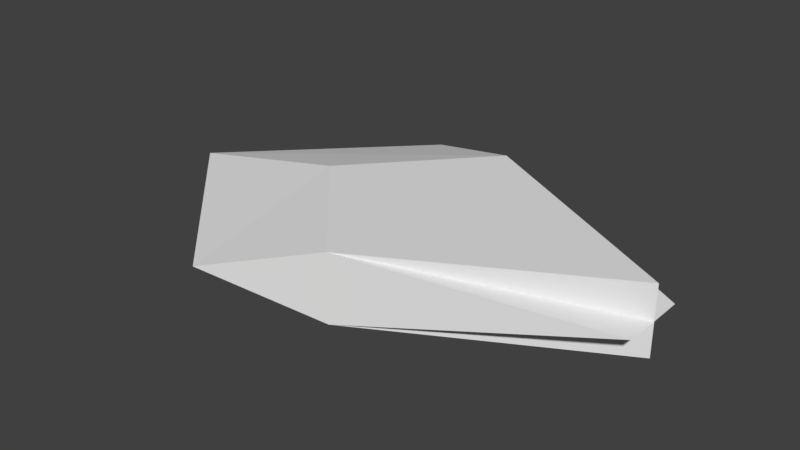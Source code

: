 # Source: magus_wing.blend  (saved by Blender 2.79.0; exported with 4.5.12 LTS)
import bpy
from mathutils import Matrix  # noqa: F401  (used for matrix-valued properties, if any)

bpy.ops.wm.read_factory_settings(use_empty=True)
scene = bpy.context.scene
scene.name = 'Scene'

# ---- collections
col_collection_1 = bpy.data.collections.new('Collection 1'); scene.collection.children.link(col_collection_1)

# ---- materials (node trees are filled in below, after node groups)
mat_material = bpy.data.materials.new('Material')
mat_material.alpha_threshold = 0.0
mat_material.use_transparent_shadow = False
mat_material.roughness = 0.5
mat_material.line_color = (0.0, 0.0, 0.0, 1.0)

# ---- material node trees

# ---- world
world_world = bpy.data.worlds.new('World'); scene.world = world_world
world_world.color = (0.05088, 0.05088, 0.05088)
world_world.use_sun_shadow = False
world_world.sun_shadow_jitter_overblur = 0.0
world_world.cycles.sampling_method = 'MANUAL'

# ---- meshes
me_cube = bpy.data.meshes.new('Cube')
me_cube.from_pydata([(1.0, -2.533e-07, 0.0), (-0.3375, -0.735, -0.2), (-0.3375, 0.735, -0.2), (-0.3375, -0.735, 0.2), (-0.3375, 0.735, 0.2), (1.0, -2.027e-07, -0.2), (-1.0, 2.98e-07, -0.2), (1.0, -2.98e-07, 0.2), (-1.0, 1.788e-07, 0.2), (1.0, 0.2, 0.0), (1.0, -0.2, 0.0), (-1.0, -1.0, 0.0), (-1.0, 1.0, 0.0), (-2.0, -1.431e-07, 0.0)], [], [(5, 0, 1), (7, 8, 3), (10, 0, 3, 11), (13, 8, 4, 12), (9, 0, 2, 12), (11, 3, 8, 13), (4, 8, 7), (5, 6, 2), (1, 11, 13, 6), (0, 9, 12, 4), (6, 13, 12, 2), (0, 10, 11, 1), (0, 4, 7), (0, 7, 3), (6, 5, 1), (0, 5, 2)])
me_cube.materials.append(mat_material)
me_cube.use_remesh_preserve_volume = False
me_cube.use_remesh_preserve_attributes = False
me_cube.use_mirror_vertex_groups = False
me_cube.update()

# ---- objects
ob_cube = bpy.data.objects.new('Cube', me_cube)

# ---- transforms, parenting, visibility, modifiers, constraints
ob_cube.location = (0.0, 0.0, 0.0)
ob_cube.lock_rotations_4d = False
ob_cube.empty_display_type = 'ARROWS'
ob_cube.lineart.crease_threshold = 0.0

# ---- collection membership
col_collection_1.objects.link(ob_cube)

# ---- scene / render settings (as saved in the file)
scene.frame_start = 1; scene.frame_end = 250; scene.frame_set(1)
scene.render.engine = 'BLENDER_EEVEE_NEXT'
scene.render.resolution_percentage = 50
scene.render.dither_intensity = 0.0
scene.cycles.use_denoising = False
scene.cycles.samples = 128
scene.cycles.sampling_pattern = 'TABULATED_SOBOL'
scene.cycles.use_adaptive_sampling = False
scene.cycles.use_light_tree = False
scene.cycles.blur_glossy = 0.0
scene.cycles.sample_clamp_indirect = 0.0
scene.view_settings.view_transform = 'Standard'
bpy.context.view_layer.update()

# ---- added for rendering (the .blend has no active camera and no usable light): camera, sun
cam_auto = bpy.data.cameras.new('AutoCamera')
cam_auto.lens = 50.0
cam_auto.sensor_width = 36.0
cam_auto.clip_end = 1000.0
ob_auto_camera = bpy.data.objects.new('AutoCamera', cam_auto)
scene.collection.objects.link(ob_auto_camera)
ob_auto_camera.location = (2.85641, -4.02769, 2.68513)
ob_auto_camera.rotation_euler = (1.09748, -7.21219e-08, 0.694738)
scene.camera = ob_auto_camera
light_auto_sun = bpy.data.lights.new('AutoSun', 'SUN')
light_auto_sun.energy = 3.0
light_auto_sun.angle = 0.0523599
ob_auto_sun = bpy.data.objects.new('AutoSun', light_auto_sun)
scene.collection.objects.link(ob_auto_sun)
ob_auto_sun.rotation_euler = (0.872665, 0.174533, 0.523599)
bpy.context.view_layer.update()
